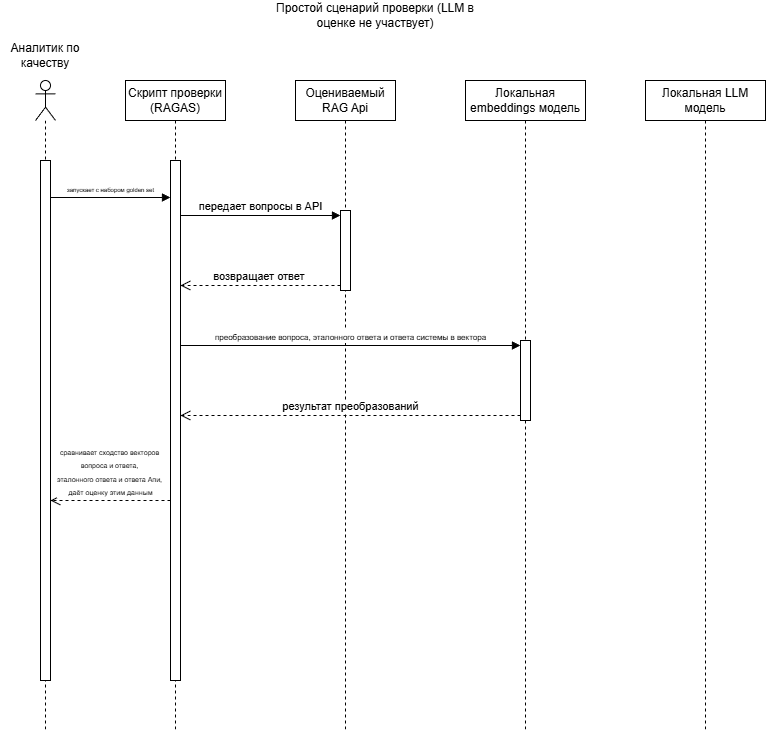

The diagram above was exported from draw.io. Its source (the exported page's mxGraphModel, read from the mxfile embedded in the PNG):
<mxGraphModel dx="1336" dy="1031" grid="1" gridSize="10" guides="1" tooltips="1" connect="1" arrows="1" fold="1" page="1" pageScale="1" pageWidth="827" pageHeight="1169" math="0" shadow="0">
  <root>
    <mxCell id="0" />
    <mxCell id="1" parent="0" />
    <mxCell id="3KyIYY-CHtP3P37-Q5r4-6" parent="1" style="shape=umlLifeline;perimeter=lifelinePerimeter;whiteSpace=wrap;html=1;container=1;dropTarget=0;collapsible=0;recursiveResize=0;outlineConnect=0;portConstraint=eastwest;newEdgeStyle={&quot;curved&quot;:0,&quot;rounded&quot;:0};participant=umlActor;" value="" vertex="1">
      <mxGeometry height="650" width="20" x="70" y="80" as="geometry" />
    </mxCell>
    <mxCell id="3KyIYY-CHtP3P37-Q5r4-2" parent="3KyIYY-CHtP3P37-Q5r4-6" style="html=1;points=[[0,0,0,0,5],[0,1,0,0,-5],[1,0,0,0,5],[1,1,0,0,-5]];perimeter=orthogonalPerimeter;outlineConnect=0;targetShapes=umlLifeline;portConstraint=eastwest;newEdgeStyle={&quot;curved&quot;:0,&quot;rounded&quot;:0};" value="" vertex="1">
      <mxGeometry height="520" width="10" x="5" y="80" as="geometry" />
    </mxCell>
    <mxCell id="3KyIYY-CHtP3P37-Q5r4-7" parent="1" style="shape=umlLifeline;perimeter=lifelinePerimeter;whiteSpace=wrap;html=1;container=1;dropTarget=0;collapsible=0;recursiveResize=0;outlineConnect=0;portConstraint=eastwest;newEdgeStyle={&quot;curved&quot;:0,&quot;rounded&quot;:0};" value="Скрипт проверки&lt;div&gt;(RAGAS)&lt;/div&gt;" vertex="1">
      <mxGeometry height="650" width="100" x="160" y="80" as="geometry" />
    </mxCell>
    <mxCell id="3KyIYY-CHtP3P37-Q5r4-16" parent="3KyIYY-CHtP3P37-Q5r4-7" style="html=1;points=[[0,0,0,0,5],[0,1,0,0,-5],[1,0,0,0,5],[1,1,0,0,-5]];perimeter=orthogonalPerimeter;outlineConnect=0;targetShapes=umlLifeline;portConstraint=eastwest;newEdgeStyle={&quot;curved&quot;:0,&quot;rounded&quot;:0};" value="" vertex="1">
      <mxGeometry height="520" width="10" x="45" y="80" as="geometry" />
    </mxCell>
    <mxCell id="3KyIYY-CHtP3P37-Q5r4-8" parent="1" style="shape=umlLifeline;perimeter=lifelinePerimeter;whiteSpace=wrap;html=1;container=1;dropTarget=0;collapsible=0;recursiveResize=0;outlineConnect=0;portConstraint=eastwest;newEdgeStyle={&quot;curved&quot;:0,&quot;rounded&quot;:0};" value="Оцениваемый&lt;div&gt;RAG Api&lt;/div&gt;" vertex="1">
      <mxGeometry height="650" width="100" x="330" y="80" as="geometry" />
    </mxCell>
    <mxCell id="3KyIYY-CHtP3P37-Q5r4-21" parent="3KyIYY-CHtP3P37-Q5r4-8" style="html=1;points=[[0,0,0,0,5],[0,1,0,0,-5],[1,0,0,0,5],[1,1,0,0,-5]];perimeter=orthogonalPerimeter;outlineConnect=0;targetShapes=umlLifeline;portConstraint=eastwest;newEdgeStyle={&quot;curved&quot;:0,&quot;rounded&quot;:0};" value="" vertex="1">
      <mxGeometry height="80" width="10" x="45" y="130" as="geometry" />
    </mxCell>
    <mxCell id="3KyIYY-CHtP3P37-Q5r4-9" parent="1" style="text;html=1;whiteSpace=wrap;strokeColor=none;fillColor=none;align=center;verticalAlign=middle;rounded=0;" value="Аналитик по качеству" vertex="1">
      <mxGeometry height="30" width="90" x="35" y="40" as="geometry" />
    </mxCell>
    <mxCell id="3KyIYY-CHtP3P37-Q5r4-10" parent="1" style="shape=umlLifeline;perimeter=lifelinePerimeter;whiteSpace=wrap;html=1;container=1;dropTarget=0;collapsible=0;recursiveResize=0;outlineConnect=0;portConstraint=eastwest;newEdgeStyle={&quot;curved&quot;:0,&quot;rounded&quot;:0};" value="Локальная embeddings модель" vertex="1">
      <mxGeometry height="650" width="120" x="500" y="80" as="geometry" />
    </mxCell>
    <mxCell id="3KyIYY-CHtP3P37-Q5r4-24" parent="3KyIYY-CHtP3P37-Q5r4-10" style="html=1;points=[[0,0,0,0,5],[0,1,0,0,-5],[1,0,0,0,5],[1,1,0,0,-5]];perimeter=orthogonalPerimeter;outlineConnect=0;targetShapes=umlLifeline;portConstraint=eastwest;newEdgeStyle={&quot;curved&quot;:0,&quot;rounded&quot;:0};" value="" vertex="1">
      <mxGeometry height="80" width="10" x="55" y="260" as="geometry" />
    </mxCell>
    <mxCell id="3KyIYY-CHtP3P37-Q5r4-11" parent="1" style="text;html=1;whiteSpace=wrap;strokeColor=none;fillColor=none;align=center;verticalAlign=middle;rounded=0;" value="Простой сценарий проверки (LLM в оценке не участвует)" vertex="1">
      <mxGeometry height="30" width="200" x="310" as="geometry" />
    </mxCell>
    <mxCell id="3KyIYY-CHtP3P37-Q5r4-17" edge="1" parent="1" style="html=1;verticalAlign=bottom;endArrow=block;curved=0;rounded=0;entryX=0;entryY=0;entryDx=0;entryDy=5;exitX=1;exitY=0;exitDx=0;exitDy=5;exitPerimeter=0;" value="&lt;font style=&quot;font-size: 6px;&quot;&gt;запускает с набором golden set&lt;/font&gt;">
      <mxGeometry relative="1" as="geometry">
        <mxPoint x="85" y="197" as="sourcePoint" />
        <mxPoint x="205" y="197.00000000000125" as="targetPoint" />
      </mxGeometry>
    </mxCell>
    <mxCell id="3KyIYY-CHtP3P37-Q5r4-18" edge="1" parent="1" source="3KyIYY-CHtP3P37-Q5r4-16" style="html=1;verticalAlign=bottom;endArrow=open;dashed=1;endSize=8;curved=0;rounded=0;" target="3KyIYY-CHtP3P37-Q5r4-2" value="&lt;span style=&quot;font-size: 7px;&quot;&gt;сравнивает сходство векторов&amp;nbsp;&lt;/span&gt;&lt;div&gt;&lt;span style=&quot;font-size: 7px;&quot;&gt;вопроса и ответа,&amp;nbsp;&lt;/span&gt;&lt;div&gt;&lt;span style=&quot;font-size: 7px;&quot;&gt;эталонного ответа и ответа Апи,&amp;nbsp;&lt;/span&gt;&lt;/div&gt;&lt;div&gt;&lt;span style=&quot;font-size: 7px;&quot;&gt;даёт оценку этим данным&lt;/span&gt;&lt;/div&gt;&lt;/div&gt;">
      <mxGeometry relative="1" as="geometry">
        <Array as="points">
          <mxPoint x="150" y="500" />
        </Array>
        <mxPoint x="130" y="235" as="targetPoint" />
      </mxGeometry>
    </mxCell>
    <mxCell id="3KyIYY-CHtP3P37-Q5r4-19" parent="1" style="shape=umlLifeline;perimeter=lifelinePerimeter;whiteSpace=wrap;html=1;container=1;dropTarget=0;collapsible=0;recursiveResize=0;outlineConnect=0;portConstraint=eastwest;newEdgeStyle={&quot;curved&quot;:0,&quot;rounded&quot;:0};" value="Локальная LLM модель" vertex="1">
      <mxGeometry height="650" width="120" x="680" y="80" as="geometry" />
    </mxCell>
    <mxCell id="3KyIYY-CHtP3P37-Q5r4-22" edge="1" parent="1" source="3KyIYY-CHtP3P37-Q5r4-16" style="html=1;verticalAlign=bottom;endArrow=block;curved=0;rounded=0;entryX=0;entryY=0;entryDx=0;entryDy=5;" target="3KyIYY-CHtP3P37-Q5r4-21" value="передает вопросы в API">
      <mxGeometry relative="1" as="geometry">
        <mxPoint x="220" y="215" as="sourcePoint" />
      </mxGeometry>
    </mxCell>
    <mxCell id="3KyIYY-CHtP3P37-Q5r4-23" edge="1" parent="1" source="3KyIYY-CHtP3P37-Q5r4-21" style="html=1;verticalAlign=bottom;endArrow=open;dashed=1;endSize=8;curved=0;rounded=0;exitX=0;exitY=1;exitDx=0;exitDy=-5;" target="3KyIYY-CHtP3P37-Q5r4-16" value="возвращает ответ&amp;nbsp;">
      <mxGeometry relative="1" as="geometry">
        <mxPoint x="305" y="285" as="targetPoint" />
      </mxGeometry>
    </mxCell>
    <mxCell id="3KyIYY-CHtP3P37-Q5r4-25" edge="1" parent="1" source="3KyIYY-CHtP3P37-Q5r4-16" style="html=1;verticalAlign=bottom;endArrow=block;curved=0;rounded=0;entryX=0;entryY=0;entryDx=0;entryDy=5;" target="3KyIYY-CHtP3P37-Q5r4-24" value="&lt;font style=&quot;font-size: 8px;&quot;&gt;преобразование вопроса, эталонного ответа и ответа системы в вектора&lt;/font&gt;">
      <mxGeometry relative="1" as="geometry">
        <mxPoint x="485" y="315" as="sourcePoint" />
      </mxGeometry>
    </mxCell>
    <mxCell id="3KyIYY-CHtP3P37-Q5r4-26" edge="1" parent="1" source="3KyIYY-CHtP3P37-Q5r4-24" style="html=1;verticalAlign=bottom;endArrow=open;dashed=1;endSize=8;curved=0;rounded=0;exitX=0;exitY=1;exitDx=0;exitDy=-5;" target="3KyIYY-CHtP3P37-Q5r4-16" value="результат преобразований">
      <mxGeometry relative="1" as="geometry">
        <mxPoint x="485" y="385" as="targetPoint" />
      </mxGeometry>
    </mxCell>
  </root>
</mxGraphModel>